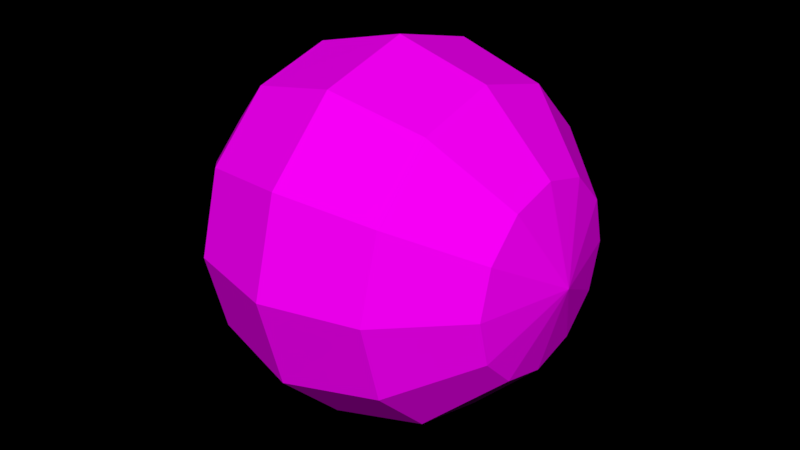 # Source: 3dm_space_background_001_e01.blend  (saved by Blender 2.79.0; exported with 4.5.12 LTS)
import bpy
from mathutils import Matrix  # noqa: F401  (used for matrix-valued properties, if any)

bpy.ops.wm.read_factory_settings(use_empty=True)
scene = bpy.context.scene
scene.name = 'Scene'

# ---- collections
col_collection_1 = bpy.data.collections.new('Collection 1'); scene.collection.children.link(col_collection_1)

# ---- images (referenced by path relative to the original .blend; pixels are not part of the script)
import os
ASSET_DIR = os.environ.get("B2B_ASSET_DIR", "")  # directory of the original .blend (textures are referenced by path, not embedded)
HERE = os.path.dirname(os.path.abspath(__file__))  # packed textures are extracted next to this script under _unpacked/

def load_image(name, relpath, width, height, colorspace="sRGB"):
    """Load a texture the original file referenced (path relative to the .blend, or extracted next to this script)."""
    p = next((c for c in (os.path.join(HERE, relpath), os.path.join(ASSET_DIR, relpath)) if relpath and os.path.exists(c)), "")
    if p:
        img = bpy.data.images.load(p, check_existing=True)
        img.name = name
    else:  # same state as the original file: an image datablock whose file is absent (Cycles renders it pink)
        img = bpy.data.images.new(name, width, height)
        img.source = "FILE"
        img.filepath = "//" + (relpath or name)
    img.colorspace_settings.name = colorspace
    return img
img_tx_stars_background_001_png = load_image('tx_stars_background_001.png', 'tx_stars_background_001.png', 1024, 1024, 'sRGB')

# ---- materials (node trees are filled in below, after node groups)
mat_mt_bgr = bpy.data.materials.new('Mt_Bgr')
mat_mt_bgr.alpha_threshold = 0.0
mat_mt_bgr.roughness = 0.5
mat_mt_bgr.line_color = (0.0, 0.0, 0.0, 1.0)

# ---- material node trees
mat_mt_bgr.use_nodes = True; mat_mt_bgr.node_tree.nodes.clear()
_N = mat_mt_bgr.node_tree.nodes; _L = mat_mt_bgr.node_tree.links
n0 = _N.new('ShaderNodeMapping'); n0.name = 'Mapping'; n0.location = (-404, 386)
n1 = _N.new('ShaderNodeTexCoord'); n1.name = 'Texture Coordinate'; n1.location = (-580, 366)
n2 = _N.new('ShaderNodeTexImage'); n2.name = 'Image Texture'; n2.location = (-50, 358)
n2.width = 140
n2.image = img_tx_stars_background_001_png
n3 = _N.new('ShaderNodeOutputMaterial'); n3.name = 'Material Output'; n3.location = (495, 362)
n4 = _N.new('ShaderNodeMixShader'); n4.name = 'Mix Shader'; n4.location = (293, 411)
n5 = _N.new('ShaderNodeBsdfTransparent'); n5.name = 'Transparent BSDF'; n5.location = (83, 451)
n6 = _N.new('ShaderNodeBsdfDiffuse'); n6.name = 'Diffuse BSDF'; n6.location = (115, 275)
_L.new(n0.outputs[0], n2.inputs[0])
_L.new(n1.outputs[2], n0.inputs[0])
_L.new(n4.outputs[0], n3.inputs[0])
_L.new(n2.outputs[0], n6.inputs[0])
_L.new(n2.outputs[1], n4.inputs[0])
_L.new(n6.outputs[0], n4.inputs[2])
_L.new(n5.outputs[0], n4.inputs[1])
n3.is_active_output = True

# ---- world
world_world = bpy.data.worlds.new('World'); scene.world = world_world
world_world.color = (0.0, 0.0, 0.0)
world_world.use_sun_shadow = False
world_world.sun_shadow_jitter_overblur = 0.0
world_world.cycles.sampling_method = 'MANUAL'

# ---- meshes
me_sphere = bpy.data.meshes.new('Sphere')
me_sphere.from_pydata([(-1.543e-07, 1.0, 1.363e-07), (-0.866, 0.5, 0.0), (0.866, 0.433, -0.25), (0.5, 0.75, -0.433), (-8.941e-08, 0.866, -0.5), (-0.5, 0.75, -0.433), (-0.866, 0.433, -0.25), (1.0, 2.099e-07, 1.788e-07), (0.866, 0.25, -0.433), (0.5, 0.433, -0.75), (0.0, 0.5, -0.866), (-0.5, 0.433, -0.75), (-0.866, 0.25, -0.433), (0.866, 3.081e-07, -0.5), (0.5, 2.932e-07, -0.866), (5.96e-08, 2.738e-07, -1.0), (-0.5, 1.886e-07, -0.866), (-0.866, 1.201e-07, -0.5), (0.866, -0.25, -0.433), (0.5, -0.433, -0.75), (1.192e-07, -0.5, -0.866), (-0.5, -0.433, -0.75), (-0.866, -0.25, -0.433), (0.866, -0.433, -0.25), (0.5, -0.75, -0.433), (1.49e-07, -0.866, -0.5), (-0.5, -0.75, -0.433), (-0.866, -0.433, -0.25), (0.866, -0.5, 5.96e-08), (0.5, -0.866, -8.941e-08), (1.144e-07, -1.0, -8.671e-08), (-0.5, -0.866, -1.192e-07), (-0.866, -0.5, -1.192e-07), (-1.0, 1.664e-08, -5.96e-08), (0.866, -0.433, 0.25), (0.5, -0.75, 0.433), (5.96e-08, -0.866, 0.5), (-0.5, -0.75, 0.433), (-0.866, -0.433, 0.25), (0.866, -0.25, 0.433), (0.5, -0.433, 0.75), (0.0, -0.5, 0.866), (-0.5, -0.433, 0.75), (-0.866, -0.25, 0.433), (0.866, 2.929e-07, 0.5), (0.5, 1.499e-07, 0.866), (-1.192e-07, 9.449e-08, 1.0), (-0.5, 1.551e-08, 0.866), (-0.866, -1.43e-08, 0.5), (0.866, 0.25, 0.433), (0.5, 0.433, 0.75), (-1.788e-07, 0.5, 0.866), (-0.5, 0.433, 0.75), (-0.866, 0.25, 0.433), (0.866, 0.433, 0.25), (0.5, 0.75, 0.433), (-1.788e-07, 0.866, 0.5), (-0.5, 0.75, 0.433), (-0.866, 0.433, 0.25), (0.866, 0.5, 5.96e-08), (0.5, 0.866, 1.192e-07), (-0.5, 0.866, 5.96e-08), (2.409e-07, 1.439, 1.042e-07), (1.247, 0.7197, 2.384e-07), (-1.247, 0.6233, 0.3599), (-0.7197, 1.08, 0.6233), (5.96e-08, 1.247, 0.7197), (0.7197, 1.08, 0.6233), (1.247, 0.6233, 0.3599), (-1.439, 2.412e-07, -5.96e-07), (-1.247, 0.3599, 0.6233), (-0.7197, 0.6233, 1.08), (-1.192e-07, 0.7197, 1.247), (0.7197, 0.6233, 1.08), (1.247, 0.3599, 0.6233), (-1.247, 1.892e-07, 0.7197), (-0.7197, 2.619e-08, 1.247), (-2.384e-07, -5.353e-08, 1.439), (0.7197, -1.243e-07, 1.247), (1.247, -8.142e-08, 0.7197), (-1.247, -0.3599, 0.6233), (-0.7197, -0.6233, 1.08), (-3.576e-07, -0.7197, 1.247), (0.7197, -0.6233, 1.08), (1.247, -0.3599, 0.6233), (-1.247, -0.6233, 0.3599), (-0.7197, -1.08, 0.6233), (-2.98e-07, -1.247, 0.7197), (0.7197, -1.08, 0.6233), (1.247, -0.6233, 0.3599), (-1.247, -0.7197, -5.96e-07), (-0.7197, -1.247, -4.172e-07), (-1.459e-07, -1.439, -3.484e-07), (0.7197, -1.247, -1.788e-07), (1.247, -0.7197, 1.192e-07), (1.439, -3.689e-08, 2.384e-07), (-1.247, -0.6233, -0.3599), (-0.7197, -1.08, -0.6233), (5.96e-08, -1.247, -0.7197), (0.7197, -1.08, -0.6233), (1.247, -0.6233, -0.3599), (-1.247, -0.3599, -0.6233), (-0.7197, -0.6233, -1.08), (2.384e-07, -0.7197, -1.247), (0.7197, -0.6233, -1.08), (1.247, -0.3599, -0.6233), (-1.247, 5.542e-07, -0.7197), (-0.7197, 4.899e-07, -1.247), (3.576e-07, 4.62e-07, -1.439), (0.7197, 2.965e-07, -1.247), (1.247, 1.12e-07, -0.7197), (-1.247, 0.3599, -0.6233), (-0.7197, 0.6233, -1.08), (4.768e-07, 0.7197, -1.247), (0.7197, 0.6233, -1.08), (1.247, 0.3599, -0.6233), (-1.247, 0.6233, -0.3599), (-0.7197, 1.08, -0.6233), (3.576e-07, 1.247, -0.7197), (0.7197, 1.08, -0.6233), (1.247, 0.6233, -0.3599), (-1.247, 0.7197, -1.192e-07), (-0.7197, 1.247, 0.0), (0.7197, 1.247, 2.98e-07), (-3.576e-07, 2.281, 3.41e-07), (-1.975, 1.14, 0.0), (1.975, 0.9877, -0.5702), (1.14, 1.711, -0.9877), (-2.384e-07, 1.975, -1.14), (-1.14, 1.711, -0.9877), (-1.975, 0.9877, -0.5702), (2.281, 3.148e-07, 4.768e-07), (1.975, 0.5702, -0.9877), (1.14, 0.9877, -1.711), (0.0, 1.14, -1.975), (-1.14, 0.9877, -1.711), (-1.975, 0.5702, -0.9877), (1.975, 5.389e-07, -1.14), (1.14, 5.049e-07, -1.975), (2.384e-07, 4.607e-07, -2.281), (-1.14, 2.664e-07, -1.975), (-1.975, 1.1e-07, -1.14), (1.975, -0.5702, -0.9877), (1.14, -0.9877, -1.711), (2.384e-07, -1.14, -1.975), (-1.14, -0.9877, -1.711), (-1.975, -0.5702, -0.9877), (1.975, -0.9877, -0.5702), (1.14, -1.711, -0.9877), (3.576e-07, -1.975, -1.14), (-1.14, -1.711, -0.9877), (-1.975, -0.9877, -0.5702), (1.975, -1.14, 1.192e-07), (1.14, -1.975, -1.192e-07), (2.553e-07, -2.281, -1.677e-07), (-1.14, -1.975, -2.384e-07), (-1.975, -1.14, -3.576e-07), (-2.281, -1.259e-07, -2.384e-07), (1.975, -0.9877, 0.5702), (1.14, -1.711, 0.9877), (1.192e-07, -1.975, 1.14), (-1.14, -1.711, 0.9877), (-1.975, -0.9877, 0.5702), (1.975, -0.5702, 0.9877), (1.14, -0.9877, 1.711), (0.0, -1.14, 1.975), (-1.14, -0.9877, 1.711), (-1.975, -0.5702, 0.9877), (1.975, 5.043e-07, 1.14), (1.14, 1.78e-07, 1.975), (-2.384e-07, 5.168e-08, 2.281), (-1.14, -1.285e-07, 1.975), (-1.975, -1.965e-07, 1.14), (1.975, 0.5702, 0.9877), (1.14, 0.9877, 1.711), (-3.576e-07, 1.14, 1.975), (-1.14, 0.9877, 1.711), (-1.975, 0.5702, 0.9877), (1.975, 0.9877, 0.5702), (1.14, 1.711, 0.9877), (-3.576e-07, 1.975, 1.14), (-1.14, 1.711, 0.9877), (-1.975, 0.9877, 0.5702), (1.975, 1.14, 1.192e-07), (1.14, 1.975, 2.384e-07), (-1.14, 1.975, 1.192e-07)], [], [(1, 6, 5, 61), (0, 4, 3, 60), (59, 2, 7), (33, 6, 1), (61, 5, 4, 0), (60, 3, 2, 59), (2, 8, 7), (33, 12, 6), (5, 11, 10, 4), (3, 9, 8, 2), (6, 12, 11, 5), (4, 10, 9, 3), (33, 17, 12), (11, 16, 15, 10), (9, 14, 13, 8), (12, 17, 16, 11), (10, 15, 14, 9), (8, 13, 7), (33, 22, 17), (16, 21, 20, 15), (14, 19, 18, 13), (17, 22, 21, 16), (15, 20, 19, 14), (13, 18, 7), (33, 27, 22), (21, 26, 25, 20), (19, 24, 23, 18), (22, 27, 26, 21), (20, 25, 24, 19), (18, 23, 7), (26, 31, 30, 25), (24, 29, 28, 23), (27, 32, 31, 26), (25, 30, 29, 24), (23, 28, 7), (33, 32, 27), (29, 35, 34, 28), (32, 38, 37, 31), (30, 36, 35, 29), (28, 34, 7), (33, 38, 32), (31, 37, 36, 30), (38, 43, 42, 37), (36, 41, 40, 35), (34, 39, 7), (33, 43, 38), (37, 42, 41, 36), (35, 40, 39, 34), (43, 48, 47, 42), (41, 46, 45, 40), (39, 44, 7), (33, 48, 43), (42, 47, 46, 41), (40, 45, 44, 39), (48, 53, 52, 47), (46, 51, 50, 45), (44, 49, 7), (33, 53, 48), (47, 52, 51, 46), (45, 50, 49, 44), (53, 58, 57, 52), (51, 56, 55, 50), (49, 54, 7), (33, 58, 53), (52, 57, 56, 51), (50, 55, 54, 49), (56, 0, 60, 55), (54, 59, 7), (33, 1, 58), (57, 61, 0, 56), (55, 60, 59, 54), (58, 1, 61, 57), (63, 68, 67, 123), (62, 66, 65, 122), (121, 64, 69), (95, 68, 63), (123, 67, 66, 62), (122, 65, 64, 121), (64, 70, 69), (95, 74, 68), (67, 73, 72, 66), (65, 71, 70, 64), (68, 74, 73, 67), (66, 72, 71, 65), (95, 79, 74), (73, 78, 77, 72), (71, 76, 75, 70), (74, 79, 78, 73), (72, 77, 76, 71), (70, 75, 69), (95, 84, 79), (78, 83, 82, 77), (76, 81, 80, 75), (79, 84, 83, 78), (77, 82, 81, 76), (75, 80, 69), (95, 89, 84), (83, 88, 87, 82), (81, 86, 85, 80), (84, 89, 88, 83), (82, 87, 86, 81), (80, 85, 69), (88, 93, 92, 87), (86, 91, 90, 85), (89, 94, 93, 88), (87, 92, 91, 86), (85, 90, 69), (95, 94, 89), (91, 97, 96, 90), (94, 100, 99, 93), (92, 98, 97, 91), (90, 96, 69), (95, 100, 94), (93, 99, 98, 92), (100, 105, 104, 99), (98, 103, 102, 97), (96, 101, 69), (95, 105, 100), (99, 104, 103, 98), (97, 102, 101, 96), (105, 110, 109, 104), (103, 108, 107, 102), (101, 106, 69), (95, 110, 105), (104, 109, 108, 103), (102, 107, 106, 101), (110, 115, 114, 109), (108, 113, 112, 107), (106, 111, 69), (95, 115, 110), (109, 114, 113, 108), (107, 112, 111, 106), (115, 120, 119, 114), (113, 118, 117, 112), (111, 116, 69), (95, 120, 115), (114, 119, 118, 113), (112, 117, 116, 111), (118, 62, 122, 117), (116, 121, 69), (95, 63, 120), (119, 123, 62, 118), (117, 122, 121, 116), (120, 63, 123, 119), (125, 130, 129, 185), (124, 128, 127, 184), (183, 126, 131), (157, 130, 125), (185, 129, 128, 124), (184, 127, 126, 183), (126, 132, 131), (157, 136, 130), (129, 135, 134, 128), (127, 133, 132, 126), (130, 136, 135, 129), (128, 134, 133, 127), (157, 141, 136), (135, 140, 139, 134), (133, 138, 137, 132), (136, 141, 140, 135), (134, 139, 138, 133), (132, 137, 131), (157, 146, 141), (140, 145, 144, 139), (138, 143, 142, 137), (141, 146, 145, 140), (139, 144, 143, 138), (137, 142, 131), (157, 151, 146), (145, 150, 149, 144), (143, 148, 147, 142), (146, 151, 150, 145), (144, 149, 148, 143), (142, 147, 131), (150, 155, 154, 149), (148, 153, 152, 147), (151, 156, 155, 150), (149, 154, 153, 148), (147, 152, 131), (157, 156, 151), (153, 159, 158, 152), (156, 162, 161, 155), (154, 160, 159, 153), (152, 158, 131), (157, 162, 156), (155, 161, 160, 154), (162, 167, 166, 161), (160, 165, 164, 159), (158, 163, 131), (157, 167, 162), (161, 166, 165, 160), (159, 164, 163, 158), (167, 172, 171, 166), (165, 170, 169, 164), (163, 168, 131), (157, 172, 167), (166, 171, 170, 165), (164, 169, 168, 163), (172, 177, 176, 171), (170, 175, 174, 169), (168, 173, 131), (157, 177, 172), (171, 176, 175, 170), (169, 174, 173, 168), (177, 182, 181, 176), (175, 180, 179, 174), (173, 178, 131), (157, 182, 177), (176, 181, 180, 175), (174, 179, 178, 173), (180, 124, 184, 179), (178, 183, 131), (157, 125, 182), (181, 185, 124, 180), (179, 184, 183, 178), (182, 125, 185, 181)])
_uv = me_sphere.uv_layers.new(name='UVMap')
_uv.uv.foreach_set('vector', [0.0, 0.0, 1.0, 0.0, 1.0, 1.0, 0.0, 1.0, 0.0, 0.0, 1.0, 0.0, 1.0, 1.0, 0.0, 1.0, 0.0, 0.0, 1.0, 0.0, 1.0, 1.0, 0.0, 0.0, 1.0, 0.0, 1.0, 1.0, 0.0, 0.0, 1.0, 0.0, 1.0, 1.0, 0.0, 1.0, 0.0, 0.0, 1.0, 0.0, 1.0, 1.0, 0.0, 1.0, 0.0, 0.0, 1.0, 0.0, 1.0, 1.0, 0.0, 0.0, 1.0, 0.0, 1.0, 1.0, 0.0, 0.0, 1.0, 0.0, 1.0, 1.0, 0.0, 1.0, 0.0, 0.0, 1.0, 0.0, 1.0, 1.0, 0.0, 1.0, 0.0, 0.0, 1.0, 0.0, 1.0, 1.0, 0.0, 1.0, 0.0, 0.0, 1.0, 0.0, 1.0, 1.0, 0.0, 1.0, 0.0, 0.0, 1.0, 0.0, 1.0, 1.0, 0.0, 0.0, 1.0, 0.0, 1.0, 1.0, 0.0, 1.0, 0.0, 0.0, 1.0, 0.0, 1.0, 1.0, 0.0, 1.0, 0.0, 0.0, 1.0, 0.0, 1.0, 1.0, 0.0, 1.0, 0.0, 0.0, 1.0, 0.0, 1.0, 1.0, 0.0, 1.0, 0.0, 0.0, 1.0, 0.0, 1.0, 1.0, 0.0, 0.0, 1.0, 0.0, 1.0, 1.0, 0.0, 0.0, 1.0, 0.0, 1.0, 1.0, 0.0, 1.0, 0.0, 0.0, 1.0, 0.0, 1.0, 1.0, 0.0, 1.0, 0.0, 0.0, 1.0, 0.0, 1.0, 1.0, 0.0, 1.0, 0.0, 0.0, 1.0, 0.0, 1.0, 1.0, 0.0, 1.0, 0.0, 0.0, 1.0, 0.0, 1.0, 1.0, 0.0, 0.0, 1.0, 0.0, 1.0, 1.0, 0.0, 0.0, 1.0, 0.0, 1.0, 1.0, 0.0, 1.0, 0.0, 0.0, 1.0, 0.0, 1.0, 1.0, 0.0, 1.0, 0.0, 0.0, 1.0, 0.0, 1.0, 1.0, 0.0, 1.0, 0.0, 0.0, 1.0, 0.0, 1.0, 1.0, 0.0, 1.0, 0.0, 0.0, 1.0, 0.0, 1.0, 1.0, 0.0, 0.0, 1.0, 0.0, 1.0, 1.0, 0.0, 1.0, 0.0, 0.0, 1.0, 0.0, 1.0, 1.0, 0.0, 1.0, 0.0, 0.0, 1.0, 0.0, 1.0, 1.0, 0.0, 1.0, 0.0, 0.0, 1.0, 0.0, 1.0, 1.0, 0.0, 1.0, 0.0, 0.0, 1.0, 0.0, 1.0, 1.0, 0.0, 0.0, 1.0, 0.0, 1.0, 1.0, 0.0, 0.0, 1.0, 0.0, 1.0, 1.0, 0.0, 1.0, 0.0, 0.0, 1.0, 0.0, 1.0, 1.0, 0.0, 1.0, 0.0, 0.0, 1.0, 0.0, 1.0, 1.0, 0.0, 1.0, 0.0, 0.0, 1.0, 0.0, 1.0, 1.0, 0.0, 0.0, 1.0, 0.0, 1.0, 1.0, 0.0, 0.0, 1.0, 0.0, 1.0, 1.0, 0.0, 1.0, 0.0, 0.0, 1.0, 0.0, 1.0, 1.0, 0.0, 1.0, 0.0, 0.0, 1.0, 0.0, 1.0, 1.0, 0.0, 1.0, 0.0, 0.0, 1.0, 0.0, 1.0, 1.0, 0.0, 0.0, 1.0, 0.0, 1.0, 1.0, 0.0, 0.0, 1.0, 0.0, 1.0, 1.0, 0.0, 1.0, 0.0, 0.0, 1.0, 0.0, 1.0, 1.0, 0.0, 1.0, 0.0, 0.0, 1.0, 0.0, 1.0, 1.0, 0.0, 1.0, 0.0, 0.0, 1.0, 0.0, 1.0, 1.0, 0.0, 1.0, 0.0, 0.0, 1.0, 0.0, 1.0, 1.0, 0.0, 0.0, 1.0, 0.0, 1.0, 1.0, 0.0, 0.0, 1.0, 0.0, 1.0, 1.0, 0.0, 1.0, 0.0, 0.0, 1.0, 0.0, 1.0, 1.0, 0.0, 1.0, 0.0, 0.0, 1.0, 0.0, 1.0, 1.0, 0.0, 1.0, 0.0, 0.0, 1.0, 0.0, 1.0, 1.0, 0.0, 1.0, 0.0, 0.0, 1.0, 0.0, 1.0, 1.0, 0.0, 0.0, 1.0, 0.0, 1.0, 1.0, 0.0, 0.0, 1.0, 0.0, 1.0, 1.0, 0.0, 1.0, 0.0, 0.0, 1.0, 0.0, 1.0, 1.0, 0.0, 1.0, 0.0, 0.0, 1.0, 0.0, 1.0, 1.0, 0.0, 1.0, 0.0, 0.0, 1.0, 0.0, 1.0, 1.0, 0.0, 1.0, 0.0, 0.0, 1.0, 0.0, 1.0, 1.0, 0.0, 0.0, 1.0, 0.0, 1.0, 1.0, 0.0, 0.0, 1.0, 0.0, 1.0, 1.0, 0.0, 1.0, 0.0, 0.0, 1.0, 0.0, 1.0, 1.0, 0.0, 1.0, 0.0, 0.0, 1.0, 0.0, 1.0, 1.0, 0.0, 1.0, 0.0, 0.0, 1.0, 0.0, 1.0, 1.0, 0.0, 0.0, 1.0, 0.0, 1.0, 1.0, 0.0, 0.0, 1.0, 0.0, 1.0, 1.0, 0.0, 1.0, 0.0, 0.0, 1.0, 0.0, 1.0, 1.0, 0.0, 1.0, 0.0, 0.0, 1.0, 0.0, 1.0, 1.0, 0.0, 1.0, 0.0, 0.0, 1.0, 0.0, 1.0, 1.0, 0.0, 1.0, 0.0, 0.0, 1.0, 0.0, 1.0, 1.0, 0.0, 1.0, 0.0, 0.0, 1.0, 0.0, 1.0, 1.0, 0.0, 0.0, 1.0, 0.0, 1.0, 1.0, 0.0, 0.0, 1.0, 0.0, 1.0, 1.0, 0.0, 1.0, 0.0, 0.0, 1.0, 0.0, 1.0, 1.0, 0.0, 1.0, 0.0, 0.0, 1.0, 0.0, 1.0, 1.0, 0.0, 0.0, 1.0, 0.0, 1.0, 1.0, 0.0, 0.0, 1.0, 0.0, 1.0, 1.0, 0.0, 1.0, 0.0, 0.0, 1.0, 0.0, 1.0, 1.0, 0.0, 1.0, 0.0, 0.0, 1.0, 0.0, 1.0, 1.0, 0.0, 1.0, 0.0, 0.0, 1.0, 0.0, 1.0, 1.0, 0.0, 1.0, 0.0, 0.0, 1.0, 0.0, 1.0, 1.0, 0.0, 0.0, 1.0, 0.0, 1.0, 1.0, 0.0, 1.0, 0.0, 0.0, 1.0, 0.0, 1.0, 1.0, 0.0, 1.0, 0.0, 0.0, 1.0, 0.0, 1.0, 1.0, 0.0, 1.0, 0.0, 0.0, 1.0, 0.0, 1.0, 1.0, 0.0, 1.0, 0.0, 0.0, 1.0, 0.0, 1.0, 1.0, 0.0, 0.0, 1.0, 0.0, 1.0, 1.0, 0.0, 0.0, 1.0, 0.0, 1.0, 1.0, 0.0, 1.0, 0.0, 0.0, 1.0, 0.0, 1.0, 1.0, 0.0, 1.0, 0.0, 0.0, 1.0, 0.0, 1.0, 1.0, 0.0, 1.0, 0.0, 0.0, 1.0, 0.0, 1.0, 1.0, 0.0, 1.0, 0.0, 0.0, 1.0, 0.0, 1.0, 1.0, 0.0, 0.0, 1.0, 0.0, 1.0, 1.0, 0.0, 0.0, 1.0, 0.0, 1.0, 1.0, 0.0, 1.0, 0.0, 0.0, 1.0, 0.0, 1.0, 1.0, 0.0, 1.0, 0.0, 0.0, 1.0, 0.0, 1.0, 1.0, 0.0, 1.0, 0.0, 0.0, 1.0, 0.0, 1.0, 1.0, 0.0, 1.0, 0.0, 0.0, 1.0, 0.0, 1.0, 1.0, 0.0, 0.0, 1.0, 0.0, 1.0, 1.0, 0.0, 1.0, 0.0, 0.0, 1.0, 0.0, 1.0, 1.0, 0.0, 1.0, 0.0, 0.0, 1.0, 0.0, 1.0, 1.0, 0.0, 1.0, 0.0, 0.0, 1.0, 0.0, 1.0, 1.0, 0.0, 1.0, 0.0, 0.0, 1.0, 0.0, 1.0, 1.0, 0.0, 0.0, 1.0, 0.0, 1.0, 1.0, 0.0, 0.0, 1.0, 0.0, 1.0, 1.0, 0.0, 1.0, 0.0, 0.0, 1.0, 0.0, 1.0, 1.0, 0.0, 1.0, 0.0, 0.0, 1.0, 0.0, 1.0, 1.0, 0.0, 1.0, 0.0, 0.0, 1.0, 0.0, 1.0, 1.0, 0.0, 0.0, 1.0, 0.0, 1.0, 1.0, 0.0, 0.0, 1.0, 0.0, 1.0, 1.0, 0.0, 1.0, 0.0, 0.0, 1.0, 0.0, 1.0, 1.0, 0.0, 1.0, 0.0, 0.0, 1.0, 0.0, 1.0, 1.0, 0.0, 1.0, 0.0, 0.0, 1.0, 0.0, 1.0, 1.0, 0.0, 0.0, 1.0, 0.0, 1.0, 1.0, 0.0, 0.0, 1.0, 0.0, 1.0, 1.0, 0.0, 1.0, 0.0, 0.0, 1.0, 0.0, 1.0, 1.0, 0.0, 1.0, 0.0, 0.0, 1.0, 0.0, 1.0, 1.0, 0.0, 1.0, 0.0, 0.0, 1.0, 0.0, 1.0, 1.0, 0.0, 1.0, 0.0, 0.0, 1.0, 0.0, 1.0, 1.0, 0.0, 0.0, 1.0, 0.0, 1.0, 1.0, 0.0, 0.0, 1.0, 0.0, 1.0, 1.0, 0.0, 1.0, 0.0, 0.0, 1.0, 0.0, 1.0, 1.0, 0.0, 1.0, 0.0, 0.0, 1.0, 0.0, 1.0, 1.0, 0.0, 1.0, 0.0, 0.0, 1.0, 0.0, 1.0, 1.0, 0.0, 1.0, 0.0, 0.0, 1.0, 0.0, 1.0, 1.0, 0.0, 0.0, 1.0, 0.0, 1.0, 1.0, 0.0, 0.0, 1.0, 0.0, 1.0, 1.0, 0.0, 1.0, 0.0, 0.0, 1.0, 0.0, 1.0, 1.0, 0.0, 1.0, 0.0, 0.0, 1.0, 0.0, 1.0, 1.0, 0.0, 1.0, 0.0, 0.0, 1.0, 0.0, 1.0, 1.0, 0.0, 1.0, 0.0, 0.0, 1.0, 0.0, 1.0, 1.0, 0.0, 0.0, 1.0, 0.0, 1.0, 1.0, 0.0, 0.0, 1.0, 0.0, 1.0, 1.0, 0.0, 1.0, 0.0, 0.0, 1.0, 0.0, 1.0, 1.0, 0.0, 1.0, 0.0, 0.0, 1.0, 0.0, 1.0, 1.0, 0.0, 1.0, 0.0, 0.0, 1.0, 0.0, 1.0, 1.0, 0.0, 0.0, 1.0, 0.0, 1.0, 1.0, 0.0, 0.0, 1.0, 0.0, 1.0, 1.0, 0.0, 1.0, 0.0, 0.0, 1.0, 0.0, 1.0, 1.0, 0.0, 1.0, 0.0, 0.0, 1.0, 0.0, 1.0, 1.0, 0.0, 1.0, 0.0, 0.0, 1.0, 0.0, 1.0, 1.0, 0.0, 1.0, 0.0, 0.0, 1.0, 0.0, 1.0, 1.0, 0.0, 1.0, 0.0, 0.0, 1.0, 0.0, 1.0, 1.0, 0.0, 0.0, 1.0, 0.0, 1.0, 1.0, 0.0, 0.0, 1.0, 0.0, 1.0, 1.0, 0.0, 1.0, 0.0, 0.0, 1.0, 0.0, 1.0, 1.0, 0.0, 1.0, 0.0, 0.0, 1.0, 0.0, 1.0, 1.0, 0.0, 0.0, 1.0, 0.0, 1.0, 1.0, 0.0, 0.0, 1.0, 0.0, 1.0, 1.0, 0.0, 1.0, 0.0, 0.0, 1.0, 0.0, 1.0, 1.0, 0.0, 1.0, 0.0, 0.0, 1.0, 0.0, 1.0, 1.0, 0.0, 1.0, 0.0, 0.0, 1.0, 0.0, 1.0, 1.0, 0.0, 1.0, 0.0, 0.0, 1.0, 0.0, 1.0, 1.0, 0.0, 0.0, 1.0, 0.0, 1.0, 1.0, 0.0, 1.0, 0.0, 0.0, 1.0, 0.0, 1.0, 1.0, 0.0, 1.0, 0.0, 0.0, 1.0, 0.0, 1.0, 1.0, 0.0, 1.0, 0.0, 0.0, 1.0, 0.0, 1.0, 1.0, 0.0, 1.0, 0.0, 0.0, 1.0, 0.0, 1.0, 1.0, 0.0, 0.0, 1.0, 0.0, 1.0, 1.0, 0.0, 0.0, 1.0, 0.0, 1.0, 1.0, 0.0, 1.0, 0.0, 0.0, 1.0, 0.0, 1.0, 1.0, 0.0, 1.0, 0.0, 0.0, 1.0, 0.0, 1.0, 1.0, 0.0, 1.0, 0.0, 0.0, 1.0, 0.0, 1.0, 1.0, 0.0, 1.0, 0.0, 0.0, 1.0, 0.0, 1.0, 1.0, 0.0, 0.0, 1.0, 0.0, 1.0, 1.0, 0.0, 0.0, 1.0, 0.0, 1.0, 1.0, 0.0, 1.0, 0.0, 0.0, 1.0, 0.0, 1.0, 1.0, 0.0, 1.0, 0.0, 0.0, 1.0, 0.0, 1.0, 1.0, 0.0, 1.0, 0.0, 0.0, 1.0, 0.0, 1.0, 1.0, 0.0, 1.0, 0.0, 0.0, 1.0, 0.0, 1.0, 1.0, 0.0, 0.0, 1.0, 0.0, 1.0, 1.0, 0.0, 1.0, 0.0, 0.0, 1.0, 0.0, 1.0, 1.0, 0.0, 1.0, 0.0, 0.0, 1.0, 0.0, 1.0, 1.0, 0.0, 1.0, 0.0, 0.0, 1.0, 0.0, 1.0, 1.0, 0.0, 1.0, 0.0, 0.0, 1.0, 0.0, 1.0, 1.0, 0.0, 0.0, 1.0, 0.0, 1.0, 1.0, 0.0, 0.0, 1.0, 0.0, 1.0, 1.0, 0.0, 1.0, 0.0, 0.0, 1.0, 0.0, 1.0, 1.0, 0.0, 1.0, 0.0, 0.0, 1.0, 0.0, 1.0, 1.0, 0.0, 1.0, 0.0, 0.0, 1.0, 0.0, 1.0, 1.0, 0.0, 0.0, 1.0, 0.0, 1.0, 1.0, 0.0, 0.0, 1.0, 0.0, 1.0, 1.0, 0.0, 1.0, 0.0, 0.0, 1.0, 0.0, 1.0, 1.0, 0.0, 1.0, 0.0, 0.0, 1.0, 0.0, 1.0, 1.0, 0.0, 1.0, 0.0, 0.0, 1.0, 0.0, 1.0, 1.0, 0.0, 0.0, 1.0, 0.0, 1.0, 1.0, 0.0, 0.0, 1.0, 0.0, 1.0, 1.0, 0.0, 1.0, 0.0, 0.0, 1.0, 0.0, 1.0, 1.0, 0.0, 1.0, 0.0, 0.0, 1.0, 0.0, 1.0, 1.0, 0.0, 1.0, 0.0, 0.0, 1.0, 0.0, 1.0, 1.0, 0.0, 1.0, 0.0, 0.0, 1.0, 0.0, 1.0, 1.0, 0.0, 0.0, 1.0, 0.0, 1.0, 1.0, 0.0, 0.0, 1.0, 0.0, 1.0, 1.0, 0.0, 1.0, 0.0, 0.0, 1.0, 0.0, 1.0, 1.0, 0.0, 1.0, 0.0, 0.0, 1.0, 0.0, 1.0, 1.0, 0.0, 1.0, 0.0, 0.0, 1.0, 0.0, 1.0, 1.0, 0.0, 1.0, 0.0, 0.0, 1.0, 0.0, 1.0, 1.0, 0.0, 0.0, 1.0, 0.0, 1.0, 1.0, 0.0, 0.0, 1.0, 0.0, 1.0, 1.0, 0.0, 1.0, 0.0, 0.0, 1.0, 0.0, 1.0, 1.0, 0.0, 1.0, 0.0, 0.0, 1.0, 0.0, 1.0, 1.0, 0.0, 1.0, 0.0, 0.0, 1.0, 0.0, 1.0, 1.0, 0.0, 1.0, 0.0, 0.0, 1.0, 0.0, 1.0, 1.0, 0.0, 0.0, 1.0, 0.0, 1.0, 1.0, 0.0, 0.0, 1.0, 0.0, 1.0, 1.0, 0.0, 1.0, 0.0, 0.0, 1.0, 0.0, 1.0, 1.0, 0.0, 1.0, 0.0, 0.0, 1.0, 0.0, 1.0, 1.0, 0.0, 1.0, 0.0, 0.0, 1.0, 0.0, 1.0, 1.0, 0.0, 0.0, 1.0, 0.0, 1.0, 1.0, 0.0, 0.0, 1.0, 0.0, 1.0, 1.0, 0.0, 1.0, 0.0, 0.0, 1.0, 0.0, 1.0, 1.0, 0.0, 1.0, 0.0, 0.0, 1.0, 0.0, 1.0, 1.0, 0.0, 1.0])
me_sphere.materials.append(mat_mt_bgr)
me_sphere.use_remesh_preserve_volume = False
me_sphere.use_remesh_preserve_attributes = False
me_sphere.use_mirror_vertex_groups = False
me_sphere.update()

# ---- objects
ob_sphere = bpy.data.objects.new('Sphere', me_sphere)

# ---- transforms, parenting, visibility, modifiers, constraints
ob_sphere.location = (0.0, 0.0, 0.0)
ob_sphere.lineart.crease_threshold = 0.0

# ---- collection membership
col_collection_1.objects.link(ob_sphere)

# ---- scene / render settings (as saved in the file)
scene.frame_start = 1; scene.frame_end = 250; scene.frame_set(1)
scene.render.engine = 'CYCLES'
scene.render.resolution_percentage = 50
scene.render.dither_intensity = 0.0
scene.cycles.use_denoising = False
scene.cycles.samples = 128
scene.cycles.sampling_pattern = 'TABULATED_SOBOL'
scene.cycles.use_adaptive_sampling = False
scene.cycles.use_light_tree = False
scene.cycles.blur_glossy = 0.0
scene.cycles.sample_clamp_indirect = 0.0
scene.view_settings.view_transform = 'Standard'
bpy.context.view_layer.update()

# ---- added for rendering (the .blend has no active camera and no usable light): camera, sun
cam_auto = bpy.data.cameras.new('AutoCamera')
cam_auto.lens = 50.0
cam_auto.sensor_width = 36.0
cam_auto.clip_end = 1000.0
ob_auto_camera = bpy.data.objects.new('AutoCamera', cam_auto)
scene.collection.objects.link(ob_auto_camera)
ob_auto_camera.location = (7.31066, -8.7728, 5.84853)
ob_auto_camera.rotation_euler = (1.09748, -7.21219e-08, 0.694738)
scene.camera = ob_auto_camera
light_auto_sun = bpy.data.lights.new('AutoSun', 'SUN')
light_auto_sun.energy = 3.0
light_auto_sun.angle = 0.0523599
ob_auto_sun = bpy.data.objects.new('AutoSun', light_auto_sun)
scene.collection.objects.link(ob_auto_sun)
ob_auto_sun.rotation_euler = (0.872665, 0.174533, 0.523599)
bpy.context.view_layer.update()
